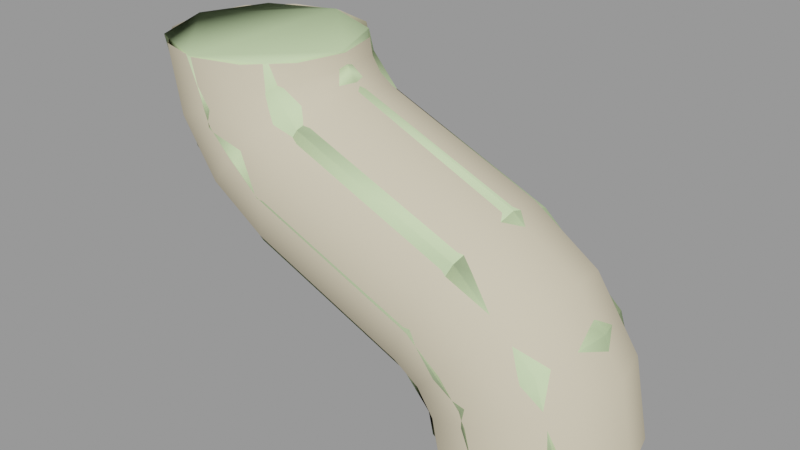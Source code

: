 # Source: gutter_pipe_connect.blend  (saved by Blender 2.92.15; exported with 4.5.12 LTS)
import bpy
from mathutils import Matrix  # noqa: F401  (used for matrix-valued properties, if any)

bpy.ops.wm.read_factory_settings(use_empty=True)
scene = bpy.context.scene
scene.name = 'gutter_pipe_connect.qc'

# ---- collections
col_gutter_pipe_connect = bpy.data.collections.new('gutter_pipe_connect'); scene.collection.children.link(col_gutter_pipe_connect)

# ---- materials (node trees are filled in below, after node groups)
mat_gutters001 = bpy.data.materials.new('gutters001')
mat_gutters001.use_transparent_shadow = False
mat_gutters001.diffuse_color = (0.7224, 0.6352, 0.4618, 1.0)
mat_phy = bpy.data.materials.new('  phy')
mat_phy.use_transparent_shadow = False
mat_phy.diffuse_color = (0.6867, 0.9003, 0.4956, 1.0)

# ---- material node trees

# ---- meshes
me_gutter_pipe_connect = bpy.data.meshes.new('Gutter_Pipe_Connect')
me_gutter_pipe_connect.from_pydata([(12.16, -5.196, -5.79), (15.2, -3.0, -10.0), (14.19, -3.0, -4.95), (13.0, -5.196, -10.0), (7.05, -3.0, 2.192), (11.33, -3.0, -0.6689), (11.9, 1e-06, -0.1005), (9.778, -5.196, -2.222), (14.93, 1e-06, -4.642), (14.19, 3.0, -4.95), (15.2, 3.0, -10.0), (16.0, 1e-06, -10.0), (-4.59, 3.0, 7.927), (-4.804, 3.0, 9.0), (-4.0, 0.0, 9.0), (-3.848, 0.0, 8.235), (-4.804, -3.0, 9.0), (-4.59, -3.0, 7.927), (-3.414, 0.0, 7.586), (-3.983, -3.0, 7.017), (-2.765, 0.0, 7.152), (-3.073, -3.0, 6.41), (7.358, 0.0, 2.934), (11.33, 3.0, -0.6689), (12.16, 5.196, -5.79), (9.778, 5.196, -2.222), (-3.983, 3.0, 7.017), (7.05, 3.0, 2.192), (-3.073, 3.0, 6.41), (-3.913, 5.196, 4.381), (-5.536, 5.196, 5.464), (-6.619, 5.196, 7.087), (-5.536, -5.196, 5.464), (-3.913, -5.196, 4.381), (-6.619, -5.196, 7.087), (6.21, 5.196, 0.1627), (6.21, -5.196, 0.1627), (6.619, 5.196, -8.087), (4.804, 3.0, -10.0), (4.59, 3.0, -8.927), (7.0, 5.196, -10.0), (-11.33, 3.0, -0.3311), (-12.16, 5.196, 4.79), (-9.778, 5.196, 1.222), (-14.19, 3.0, 3.95), (3.983, 3.0, -8.017), (3.848, 0.0, -9.235), (3.414, 0.0, -8.586), (3.073, 3.0, -7.41), (2.765, 0.0, -8.152), (-7.05, 3.0, -3.192), (-7.358, 0.0, -3.934), (-11.9, -1e-06, -0.8995), (-14.93, -1e-06, 3.642), (-15.2, 3.0, 9.0), (-16.0, -1e-06, 9.0), (3.913, 5.196, -5.381), (5.536, 5.196, -6.464), (4.0, 0.0, -10.0), (4.804, -3.0, -10.0), (4.59, -3.0, -8.927), (3.983, -3.0, -8.017), (3.073, -3.0, -7.41), (-7.05, -3.0, -3.192), (-11.33, -3.0, -0.3311), (-14.19, -3.0, 3.95), (-15.2, -3.0, 9.0), (-9.778, -5.196, 1.222), (-12.16, -5.196, 4.79), (5.536, -5.196, -6.464), (3.913, -5.196, -5.381), (6.619, -5.196, -8.087), (-13.0, 5.196, 9.0), (-7.0, 5.196, 9.0), (-7.0, -5.196, 9.0), (-13.0, -5.196, 9.0), (13.0, 5.196, -10.0), (7.0, -5.196, -10.0), (-6.21, 5.196, -1.163), (-6.21, -5.196, -1.163), (-9.391, 6.0, 5.939), (-10.0, 6.0, 9.0), (-7.657, 6.0, 3.343), (-5.061, 6.0, 1.609), (5.061, 6.0, -2.609), (7.657, 6.0, -4.343), (9.391, 6.0, -6.939), (10.0, 6.0, -10.0), (9.391, -6.0, -6.939), (10.0, -6.0, -10.0), (7.657, -6.0, -4.343), (5.061, -6.0, -2.609), (-5.061, -6.0, 1.609), (-7.657, -6.0, 3.343), (-9.391, -6.0, 5.939), (-10.0, -6.0, 9.0)], [], [(0, 1, 2), (0, 3, 1), (4, 5, 6), (7, 0, 2), (7, 2, 5), (5, 2, 8), (5, 8, 6), (6, 8, 9), (8, 10, 9), (8, 11, 10), (2, 11, 8), (2, 1, 11), (12, 13, 14), (12, 14, 15), (15, 14, 16), (15, 16, 17), (18, 15, 17), (18, 17, 19), (20, 18, 19), (20, 19, 21), (22, 20, 21), (22, 21, 4), (4, 6, 22), (22, 6, 23), (6, 9, 23), (23, 9, 24), (23, 24, 25), (26, 12, 15), (26, 15, 18), (22, 23, 27), (27, 20, 22), (27, 28, 20), (28, 18, 20), (28, 26, 18), (29, 26, 28), (29, 30, 26), (30, 12, 26), (30, 31, 12), (21, 32, 33), (21, 19, 32), (19, 34, 32), (19, 17, 34), (35, 29, 28), (35, 28, 27), (27, 25, 35), (27, 23, 25), (4, 21, 33), (4, 33, 36), (36, 5, 4), (36, 7, 5), (37, 38, 39), (37, 40, 38), (41, 42, 43), (41, 44, 42), (45, 46, 47), (48, 45, 47), (48, 47, 49), (49, 50, 48), (49, 51, 50), (51, 41, 50), (51, 52, 41), (52, 44, 41), (52, 53, 44), (53, 54, 44), (53, 55, 54), (56, 45, 48), (56, 57, 45), (57, 39, 45), (45, 39, 46), (39, 58, 46), (46, 58, 59), (46, 59, 60), (47, 46, 60), (47, 60, 61), (49, 47, 61), (49, 61, 62), (62, 51, 49), (62, 63, 51), (63, 52, 51), (63, 64, 52), (64, 53, 52), (64, 65, 53), (65, 55, 53), (65, 66, 55), (39, 38, 58), (57, 37, 39), (67, 65, 64), (67, 68, 65), (62, 69, 70), (62, 61, 69), (61, 71, 69), (61, 60, 71), (44, 72, 42), (44, 54, 72), (31, 13, 12), (31, 73, 13), (17, 74, 34), (17, 16, 74), (68, 66, 65), (68, 75, 66), (9, 76, 24), (9, 10, 76), (60, 77, 71), (60, 59, 77), (48, 78, 56), (48, 50, 78), (50, 43, 78), (50, 41, 43), (70, 63, 62), (70, 79, 63), (79, 64, 63), (79, 67, 64), (80, 81, 73), (80, 73, 31), (82, 80, 31), (82, 31, 30), (83, 82, 30), (83, 30, 29), (84, 83, 29), (84, 29, 35), (35, 85, 84), (35, 25, 85), (25, 86, 85), (25, 24, 86), (42, 72, 81), (42, 81, 80), (43, 42, 80), (43, 80, 82), (78, 43, 82), (78, 82, 83), (56, 78, 83), (56, 83, 84), (84, 57, 56), (84, 85, 57), (85, 37, 57), (85, 86, 37), (86, 40, 37), (86, 87, 40), (24, 87, 86), (24, 76, 87), (69, 71, 88), (71, 77, 89), (71, 89, 88), (88, 89, 3), (88, 3, 0), (90, 88, 0), (69, 88, 90), (70, 69, 90), (70, 90, 91), (91, 79, 70), (91, 92, 79), (92, 67, 79), (92, 93, 67), (93, 68, 67), (93, 94, 68), (94, 75, 68), (94, 95, 75), (34, 95, 94), (34, 74, 95), (90, 0, 7), (91, 90, 7), (91, 7, 36), (36, 92, 91), (36, 33, 92), (33, 93, 92), (33, 32, 93), (32, 94, 93), (32, 34, 94)])
me_gutter_pipe_connect.polygons.foreach_set('use_smooth', [True] * 168)
_uv = me_gutter_pipe_connect.uv_layers.new(name='UVMap')
_uv.uv.foreach_set('vector', [0.5508, 0.9544, 0.5618, 0.9375, 0.5618, 0.956, 0.5508, 0.9544, 0.5508, 0.939, 0.5618, 0.9375, 0.8126, 0.7651, 0.8126, 0.7474, 0.8233, 0.7477, 0.8047, 0.7467, 0.8047, 0.7314, 0.8126, 0.729, 0.8047, 0.7467, 0.8126, 0.729, 0.8126, 0.7474, 0.8126, 0.7474, 0.8126, 0.729, 0.8233, 0.7282, 0.8126, 0.7474, 0.8233, 0.7282, 0.8233, 0.7477, 0.8233, 0.7477, 0.8233, 0.7282, 0.8341, 0.729, 0.8233, 0.7282, 0.8341, 0.7128, 0.8341, 0.729, 0.8233, 0.7282, 0.8233, 0.7109, 0.8341, 0.7128, 0.8126, 0.729, 0.8233, 0.7109, 0.8233, 0.7282, 0.8126, 0.729, 0.8126, 0.7128, 0.8233, 0.7109, 0.8341, 0.8075, 0.8341, 0.8112, 0.8233, 0.8093, 0.8341, 0.8075, 0.8233, 0.8093, 0.8233, 0.8067, 0.8233, 0.8067, 0.8233, 0.8093, 0.8126, 0.8112, 0.8233, 0.8067, 0.8126, 0.8112, 0.8126, 0.8075, 0.8233, 0.8041, 0.8233, 0.8067, 0.8126, 0.8075, 0.8233, 0.8041, 0.8126, 0.8075, 0.8126, 0.8039, 0.8233, 0.8016, 0.8233, 0.8041, 0.8126, 0.8039, 0.8233, 0.8016, 0.8126, 0.8039, 0.8126, 0.8003, 0.8233, 0.7665, 0.8233, 0.8016, 0.8126, 0.8003, 0.8233, 0.7665, 0.8126, 0.8003, 0.8126, 0.7651, 0.8126, 0.7651, 0.8233, 0.7477, 0.8233, 0.7665, 0.8233, 0.7665, 0.8233, 0.7477, 0.8341, 0.7474, 0.8233, 0.7477, 0.8341, 0.729, 0.8341, 0.7474, 0.8341, 0.7474, 0.8341, 0.729, 0.842, 0.7314, 0.8341, 0.7474, 0.842, 0.7314, 0.842, 0.7467, 0.8341, 0.8039, 0.8341, 0.8075, 0.8233, 0.8067, 0.8341, 0.8039, 0.8233, 0.8067, 0.8233, 0.8041, 0.8233, 0.7665, 0.8341, 0.7474, 0.8341, 0.7651, 0.8341, 0.7651, 0.8233, 0.8016, 0.8233, 0.7665, 0.8341, 0.7651, 0.8341, 0.8003, 0.8233, 0.8016, 0.8341, 0.8003, 0.8233, 0.8041, 0.8233, 0.8016, 0.8341, 0.8003, 0.8341, 0.8039, 0.8233, 0.8041, 0.842, 0.7968, 0.8341, 0.8039, 0.8341, 0.8003, 0.842, 0.7968, 0.842, 0.8032, 0.8341, 0.8039, 0.842, 0.8032, 0.8341, 0.8075, 0.8341, 0.8039, 0.842, 0.8032, 0.842, 0.8097, 0.8341, 0.8075, 0.8126, 0.8003, 0.8047, 0.8032, 0.8047, 0.7968, 0.8126, 0.8003, 0.8126, 0.8039, 0.8047, 0.8032, 0.8126, 0.8039, 0.8047, 0.8097, 0.8047, 0.8032, 0.8126, 0.8039, 0.8126, 0.8075, 0.8047, 0.8097, 0.8002, 0.8498, 0.8015, 0.889, 0.7907, 0.8896, 0.8002, 0.8498, 0.7907, 0.8896, 0.7891, 0.8504, 0.7891, 0.8504, 0.8015, 0.8345, 0.8002, 0.8498, 0.7891, 0.8504, 0.7906, 0.832, 0.8015, 0.8345, 0.8125, 0.8712, 0.8141, 0.832, 0.8249, 0.8327, 0.8125, 0.8712, 0.8249, 0.8327, 0.8236, 0.8718, 0.8236, 0.8718, 0.814, 0.8896, 0.8125, 0.8712, 0.8236, 0.8718, 0.8249, 0.8872, 0.814, 0.8896, 0.8662, 0.9483, 0.8622, 0.9375, 0.866, 0.9375, 0.8662, 0.9483, 0.8594, 0.9483, 0.8622, 0.9375, 0.881, 0.7474, 0.8889, 0.7314, 0.8889, 0.7467, 0.881, 0.7474, 0.881, 0.729, 0.8889, 0.7314, 0.881, 0.8039, 0.8702, 0.8067, 0.8702, 0.8041, 0.881, 0.8003, 0.881, 0.8039, 0.8702, 0.8041, 0.881, 0.8003, 0.8702, 0.8041, 0.8702, 0.8016, 0.8702, 0.8016, 0.881, 0.7651, 0.881, 0.8003, 0.8702, 0.8016, 0.8702, 0.7665, 0.881, 0.7651, 0.8702, 0.7665, 0.881, 0.7474, 0.881, 0.7651, 0.8702, 0.7665, 0.8702, 0.7477, 0.881, 0.7474, 0.8702, 0.7477, 0.881, 0.729, 0.881, 0.7474, 0.8702, 0.7477, 0.8702, 0.7282, 0.881, 0.729, 0.8702, 0.7282, 0.881, 0.7128, 0.881, 0.729, 0.8702, 0.7282, 0.8702, 0.7109, 0.881, 0.7128, 0.8889, 0.7968, 0.881, 0.8039, 0.881, 0.8003, 0.8889, 0.7968, 0.8889, 0.8032, 0.881, 0.8039, 0.8889, 0.8032, 0.881, 0.8075, 0.881, 0.8039, 0.881, 0.8039, 0.881, 0.8075, 0.8702, 0.8067, 0.881, 0.8075, 0.8702, 0.8093, 0.8702, 0.8067, 0.8702, 0.8067, 0.8702, 0.8093, 0.8594, 0.8112, 0.8702, 0.8067, 0.8594, 0.8112, 0.8594, 0.8075, 0.8702, 0.8041, 0.8702, 0.8067, 0.8594, 0.8075, 0.8702, 0.8041, 0.8594, 0.8075, 0.8594, 0.8039, 0.8702, 0.8016, 0.8702, 0.8041, 0.8594, 0.8039, 0.8702, 0.8016, 0.8594, 0.8039, 0.8594, 0.8003, 0.8594, 0.8003, 0.8702, 0.7665, 0.8702, 0.8016, 0.8594, 0.8003, 0.8594, 0.7651, 0.8702, 0.7665, 0.8594, 0.7651, 0.8702, 0.7477, 0.8702, 0.7665, 0.8594, 0.7651, 0.8594, 0.7474, 0.8702, 0.7477, 0.8594, 0.7474, 0.8702, 0.7282, 0.8702, 0.7477, 0.8594, 0.7474, 0.8594, 0.729, 0.8702, 0.7282, 0.8594, 0.729, 0.8702, 0.7109, 0.8702, 0.7282, 0.8594, 0.729, 0.8594, 0.7128, 0.8702, 0.7109, 0.881, 0.8075, 0.881, 0.8112, 0.8702, 0.8093, 0.8889, 0.8032, 0.8889, 0.8097, 0.881, 0.8075, 0.8516, 0.7467, 0.8594, 0.729, 0.8594, 0.7474, 0.8516, 0.7467, 0.8516, 0.7314, 0.8594, 0.729, 0.8594, 0.8003, 0.8516, 0.8032, 0.8516, 0.7968, 0.8594, 0.8003, 0.8594, 0.8039, 0.8516, 0.8032, 0.8594, 0.8039, 0.8516, 0.8097, 0.8516, 0.8032, 0.8594, 0.8039, 0.8594, 0.8075, 0.8516, 0.8097, 0.5146, 0.9422, 0.4961, 0.9504, 0.5045, 0.9375, 0.5146, 0.9422, 0.5045, 0.9577, 0.4961, 0.9504, 0.8506, 0.9483, 0.8466, 0.9375, 0.8504, 0.9375, 0.8506, 0.9483, 0.8438, 0.9483, 0.8466, 0.9375, 0.8283, 0.9375, 0.835, 0.9483, 0.8281, 0.9483, 0.8283, 0.9375, 0.8321, 0.9375, 0.835, 0.9483, 0.5703, 0.9544, 0.5814, 0.9375, 0.5814, 0.956, 0.5703, 0.9544, 0.5703, 0.939, 0.5814, 0.9375, 0.5419, 0.9422, 0.5234, 0.9504, 0.5318, 0.9375, 0.5419, 0.9422, 0.5318, 0.9577, 0.5234, 0.9504, 0.8752, 0.9375, 0.8818, 0.9483, 0.875, 0.9483, 0.8752, 0.9375, 0.879, 0.9375, 0.8818, 0.9483, 0.861, 0.8896, 0.8705, 0.8498, 0.8718, 0.889, 0.861, 0.8896, 0.8594, 0.8504, 0.8705, 0.8498, 0.8594, 0.8504, 0.8718, 0.8345, 0.8705, 0.8498, 0.8594, 0.8504, 0.8609, 0.832, 0.8718, 0.8345, 0.8483, 0.8327, 0.8359, 0.8712, 0.8375, 0.832, 0.8483, 0.8327, 0.8471, 0.8718, 0.8359, 0.8712, 0.8471, 0.8718, 0.8375, 0.8896, 0.8359, 0.8712, 0.8471, 0.8718, 0.8483, 0.8872, 0.8375, 0.8896, 0.5842, 0.5713, 0.5763, 0.5792, 0.5703, 0.5703, 0.5842, 0.5713, 0.5703, 0.5703, 0.5743, 0.5647, 0.5885, 0.5609, 0.5842, 0.5713, 0.5743, 0.5647, 0.5885, 0.5609, 0.5743, 0.5647, 0.5766, 0.5586, 0.5885, 0.5497, 0.5885, 0.5609, 0.5766, 0.5586, 0.5885, 0.5497, 0.5766, 0.5586, 0.5768, 0.5519, 0.5809, 0.5111, 0.5885, 0.5497, 0.5768, 0.5519, 0.5809, 0.5111, 0.5768, 0.5519, 0.5703, 0.5132, 0.5703, 0.5132, 0.5809, 0.4999, 0.5809, 0.5111, 0.5703, 0.5132, 0.5703, 0.4978, 0.5809, 0.4999, 0.5703, 0.4978, 0.5852, 0.4895, 0.5809, 0.4999, 0.5703, 0.4978, 0.5762, 0.4836, 0.5852, 0.4895, 0.5932, 0.5773, 0.5823, 0.5882, 0.5763, 0.5792, 0.5932, 0.5773, 0.5763, 0.5792, 0.5842, 0.5713, 0.5991, 0.563, 0.5932, 0.5773, 0.5842, 0.5713, 0.5991, 0.563, 0.5842, 0.5713, 0.5885, 0.5609, 0.5991, 0.5476, 0.5991, 0.563, 0.5885, 0.5609, 0.5991, 0.5476, 0.5885, 0.5609, 0.5885, 0.5497, 0.5926, 0.5089, 0.5991, 0.5476, 0.5885, 0.5497, 0.5926, 0.5089, 0.5885, 0.5497, 0.5809, 0.5111, 0.5809, 0.5111, 0.5927, 0.5022, 0.5926, 0.5089, 0.5809, 0.5111, 0.5809, 0.4999, 0.5927, 0.5022, 0.5809, 0.4999, 0.5951, 0.4962, 0.5927, 0.5022, 0.5809, 0.4999, 0.5852, 0.4895, 0.5951, 0.4962, 0.5852, 0.4895, 0.5991, 0.4906, 0.5951, 0.4962, 0.5852, 0.4895, 0.5931, 0.4816, 0.5991, 0.4906, 0.5762, 0.4836, 0.5931, 0.4816, 0.5852, 0.4895, 0.5762, 0.4836, 0.5871, 0.4727, 0.5931, 0.4816, 0.55, 0.5591, 0.552, 0.5654, 0.5415, 0.5712, 0.552, 0.5654, 0.5555, 0.5712, 0.5489, 0.5797, 0.552, 0.5654, 0.5489, 0.5797, 0.5415, 0.5712, 0.5415, 0.5712, 0.5489, 0.5797, 0.5422, 0.5882, 0.5415, 0.5712, 0.5422, 0.5882, 0.5322, 0.5765, 0.538, 0.5606, 0.5415, 0.5712, 0.5322, 0.5765, 0.55, 0.5591, 0.5415, 0.5712, 0.538, 0.5606, 0.5504, 0.5525, 0.55, 0.5591, 0.538, 0.5606, 0.5504, 0.5525, 0.538, 0.5606, 0.5389, 0.5494, 0.5389, 0.5494, 0.5597, 0.5143, 0.5504, 0.5525, 0.5389, 0.5494, 0.5493, 0.5114, 0.5597, 0.5143, 0.5493, 0.5114, 0.5608, 0.499, 0.5597, 0.5143, 0.5493, 0.5114, 0.5501, 0.5003, 0.5608, 0.499, 0.5501, 0.5003, 0.556, 0.4843, 0.5608, 0.499, 0.5501, 0.5003, 0.5466, 0.4896, 0.556, 0.4843, 0.5466, 0.4896, 0.5459, 0.4727, 0.556, 0.4843, 0.5466, 0.4896, 0.5393, 0.4811, 0.5459, 0.4727, 0.5362, 0.4955, 0.5393, 0.4811, 0.5466, 0.4896, 0.5362, 0.4955, 0.5327, 0.4896, 0.5393, 0.4811, 0.538, 0.5606, 0.5322, 0.5765, 0.5273, 0.5619, 0.5389, 0.5494, 0.538, 0.5606, 0.5273, 0.5619, 0.5389, 0.5494, 0.5273, 0.5619, 0.5285, 0.5465, 0.5285, 0.5465, 0.5493, 0.5114, 0.5389, 0.5494, 0.5285, 0.5465, 0.5378, 0.5084, 0.5493, 0.5114, 0.5378, 0.5084, 0.5501, 0.5003, 0.5493, 0.5114, 0.5378, 0.5084, 0.5381, 0.5018, 0.5501, 0.5003, 0.5381, 0.5018, 0.5466, 0.4896, 0.5501, 0.5003, 0.5381, 0.5018, 0.5362, 0.4955, 0.5466, 0.4896])
_uv.active_render = True
_uv = me_gutter_pipe_connect.uv_layers.new(name='lightmap')
_uv.uv.foreach_set('vector', [0.002002, 0.8225, 0.1166, 0.7079, 0.1166, 0.8225, 0.8225, 0.1196, 0.8225, 0.2343, 0.7079, 0.2343, 0.8225, 0.3549, 0.8225, 0.4696, 0.7079, 0.4696, 0.2343, 0.5902, 0.2343, 0.7049, 0.1196, 0.7049, 0.4726, 0.8225, 0.5872, 0.7079, 0.5872, 0.8225, 0.1166, 0.002002, 0.1166, 0.1166, 0.002002, 0.1166, 0.7079, 0.1166, 0.8225, 0.002002, 0.8225, 0.1166, 0.7049, 0.7079, 0.7049, 0.8225, 0.5902, 0.8225, 0.8255, 0.3519, 0.9402, 0.2373, 0.9402, 0.3519, 0.2343, 0.8255, 0.2343, 0.9402, 0.1196, 0.9402, 0.3549, 0.8225, 0.4696, 0.7079, 0.4696, 0.8225, 0.001001, 0.1156, 0.001001, 0.001001, 0.1156, 0.001001, 0.5872, 0.9432, 0.5872, 0.999, 0.4726, 0.999, 0.7079, 0.9402, 0.8225, 0.8844, 0.8225, 0.9402, 0.8844, 0.4696, 0.9402, 0.4696, 0.9402, 0.3549, 0.5862, 0.9422, 0.4716, 0.998, 0.4716, 0.9422, 0.4696, 0.9432, 0.4696, 0.999, 0.3549, 0.999, 0.999, 0.2373, 0.9432, 0.3519, 0.999, 0.3519, 0.9432, 0.2343, 0.999, 0.2343, 0.999, 0.1196, 0.2373, 0.999, 0.3519, 0.9432, 0.3519, 0.999, 0.8225, 0.4726, 0.8225, 0.5872, 0.7079, 0.5872, 0.7079, 0.7049, 0.8225, 0.5902, 0.8225, 0.7049, 0.7079, 0.3519, 0.8225, 0.2373, 0.8225, 0.3519, 0.7069, 0.3509, 0.7069, 0.2363, 0.8215, 0.2363, 0.7079, 0.8225, 0.8225, 0.7079, 0.8225, 0.8225, 0.9402, 0.002002, 0.9402, 0.1166, 0.8255, 0.1166, 0.1196, 0.1166, 0.2343, 0.002002, 0.2343, 0.1166, 0.998, 0.2363, 0.9422, 0.2363, 0.9422, 0.3509, 0.4686, 0.9422, 0.3539, 0.998, 0.3539, 0.9422, 0.5902, 0.7049, 0.7049, 0.5902, 0.7049, 0.7049, 0.4726, 0.3519, 0.5872, 0.2373, 0.5872, 0.3519, 0.5872, 0.1196, 0.5872, 0.2343, 0.4726, 0.2343, 0.9422, 0.2333, 0.998, 0.1186, 0.9422, 0.1186, 0.2363, 0.998, 0.2363, 0.9422, 0.3509, 0.9422, 0.4726, 0.8814, 0.5872, 0.8255, 0.5872, 0.8814, 0.8844, 0.7049, 0.9402, 0.7049, 0.9402, 0.5902, 0.9402, 0.7079, 0.8844, 0.8225, 0.9402, 0.8225, 0.4696, 0.8255, 0.4696, 0.8814, 0.3549, 0.8814, 0.999, 0.002002, 0.9432, 0.1166, 0.999, 0.1166, 0.9432, 0.4696, 0.999, 0.4696, 0.999, 0.3549, 0.9402, 0.4726, 0.8844, 0.5872, 0.9402, 0.5872, 0.3519, 0.8844, 0.3519, 0.9402, 0.2373, 0.9402, 0.7049, 0.4726, 0.7049, 0.5872, 0.5902, 0.5872, 0.4726, 0.7049, 0.5872, 0.5902, 0.5872, 0.7049, 0.002002, 0.4696, 0.1166, 0.3549, 0.1166, 0.4696, 0.5872, 0.002002, 0.5872, 0.1166, 0.4726, 0.1166, 0.4696, 0.5902, 0.4696, 0.7049, 0.3549, 0.7049, 0.5902, 0.3519, 0.7049, 0.2373, 0.7049, 0.3519, 0.2373, 0.8225, 0.3519, 0.7079, 0.3519, 0.8225, 0.1186, 0.1156, 0.1186, 0.001001, 0.2333, 0.001001, 0.8814, 0.3549, 0.8255, 0.4696, 0.8814, 0.4696, 0.998, 0.001001, 0.9422, 0.001001, 0.9422, 0.1156, 0.1156, 0.3539, 0.001001, 0.4686, 0.001001, 0.3539, 0.4716, 0.1156, 0.4716, 0.001001, 0.5862, 0.001001, 0.8215, 0.8834, 0.7069, 0.9392, 0.7069, 0.8834, 0.8255, 0.7049, 0.8814, 0.7049, 0.8814, 0.5902, 0.5902, 0.8814, 0.7049, 0.8255, 0.7049, 0.8814, 0.5862, 0.1186, 0.4716, 0.2333, 0.4716, 0.1186, 0.4716, 0.3509, 0.4716, 0.2363, 0.5862, 0.2363, 0.7039, 0.5892, 0.5892, 0.7039, 0.5892, 0.5892, 0.7069, 0.1156, 0.7069, 0.001001, 0.8215, 0.001001, 0.8215, 0.3539, 0.7069, 0.4686, 0.7069, 0.3539, 0.3539, 0.8215, 0.3539, 0.7069, 0.4686, 0.7069, 0.8255, 0.2343, 0.9402, 0.1196, 0.9402, 0.2343, 0.1166, 0.8255, 0.1166, 0.9402, 0.002002, 0.9402, 0.8814, 0.4726, 0.8255, 0.5872, 0.8814, 0.5872, 0.9392, 0.4716, 0.8834, 0.4716, 0.8834, 0.5862, 0.3509, 0.8834, 0.2363, 0.9392, 0.2363, 0.8834, 0.8225, 0.8255, 0.8225, 0.8814, 0.7079, 0.8814, 0.8814, 0.7079, 0.8255, 0.8225, 0.8814, 0.8225, 0.9392, 0.3539, 0.8834, 0.3539, 0.8834, 0.4686, 0.8215, 0.8245, 0.7069, 0.8804, 0.7069, 0.8245, 0.8804, 0.7069, 0.8245, 0.7069, 0.8245, 0.8215, 0.2373, 0.8814, 0.3519, 0.8255, 0.3519, 0.8814, 0.5892, 0.8804, 0.5892, 0.8245, 0.7039, 0.8245, 0.8245, 0.7039, 0.8804, 0.5892, 0.8245, 0.5892, 0.8215, 0.4716, 0.7069, 0.5862, 0.7069, 0.4716, 0.7069, 0.7039, 0.7069, 0.5892, 0.8215, 0.5892, 0.7039, 0.7069, 0.5892, 0.8215, 0.5892, 0.7069, 0.7069, 0.8215, 0.7069, 0.7069, 0.8215, 0.7069, 0.1156, 0.8245, 0.001001, 0.9392, 0.001001, 0.8245, 0.8245, 0.3509, 0.8245, 0.2363, 0.9392, 0.2363, 0.2333, 0.8245, 0.1186, 0.9392, 0.1186, 0.8245, 0.8245, 0.2333, 0.8245, 0.1186, 0.9392, 0.1186, 0.2363, 0.8804, 0.2363, 0.8245, 0.3509, 0.8245, 0.4696, 0.8844, 0.4696, 0.9402, 0.3549, 0.9402, 0.9392, 0.001001, 0.8245, 0.1156, 0.8245, 0.001001, 0.7049, 0.3549, 0.7049, 0.4696, 0.5902, 0.4696, 0.4726, 0.9402, 0.5872, 0.8844, 0.5872, 0.9402, 0.8804, 0.3539, 0.8245, 0.3539, 0.8245, 0.4686, 0.4686, 0.8245, 0.3539, 0.8804, 0.3539, 0.8245, 0.8804, 0.4716, 0.8245, 0.4716, 0.8245, 0.5862, 0.1196, 0.8225, 0.2343, 0.7079, 0.2343, 0.8225, 0.4716, 0.8215, 0.4716, 0.7069, 0.5862, 0.7069, 0.5862, 0.8245, 0.4716, 0.8804, 0.4716, 0.8245, 0.9392, 0.5892, 0.8834, 0.5892, 0.8834, 0.7039, 0.4686, 0.8834, 0.3539, 0.9392, 0.3539, 0.8834, 0.998, 0.3539, 0.9422, 0.3539, 0.9422, 0.4686, 0.3509, 0.7069, 0.2363, 0.8215, 0.2363, 0.7069, 0.1186, 0.8215, 0.1186, 0.7069, 0.2333, 0.7069, 0.8215, 0.1186, 0.7069, 0.2333, 0.7069, 0.1186, 0.001001, 0.8215, 0.001001, 0.7069, 0.1156, 0.7069, 0.5862, 0.8834, 0.4716, 0.9392, 0.4716, 0.8834, 0.9392, 0.7069, 0.8834, 0.7069, 0.8834, 0.8215, 0.7039, 0.4716, 0.5892, 0.5862, 0.5892, 0.4716, 0.4716, 0.7039, 0.4716, 0.5892, 0.5862, 0.5892, 0.7039, 0.3539, 0.5892, 0.4686, 0.5892, 0.3539, 0.3519, 0.5902, 0.3519, 0.7049, 0.2373, 0.7049, 0.4686, 0.5892, 0.3539, 0.7039, 0.3539, 0.5892, 0.5892, 0.3509, 0.5892, 0.2363, 0.7039, 0.2363, 0.3509, 0.5892, 0.2363, 0.7039, 0.2363, 0.5892, 0.1186, 0.7039, 0.1186, 0.5892, 0.2333, 0.5892, 0.7049, 0.1196, 0.7049, 0.2343, 0.5902, 0.2343, 0.9402, 0.8255, 0.8844, 0.9402, 0.9402, 0.9402, 0.3519, 0.4726, 0.3519, 0.5872, 0.2373, 0.5872, 0.5902, 0.9402, 0.7049, 0.8844, 0.7049, 0.9402, 0.5892, 0.2333, 0.5892, 0.1186, 0.7039, 0.1186, 0.1196, 0.999, 0.2343, 0.9432, 0.2343, 0.999, 0.5872, 0.3549, 0.5872, 0.4696, 0.4726, 0.4696, 0.3549, 0.5872, 0.4696, 0.4726, 0.4696, 0.5872, 0.1196, 0.3519, 0.2343, 0.2373, 0.2343, 0.3519, 0.3519, 0.1196, 0.3519, 0.2343, 0.2373, 0.2343, 0.4726, 0.5872, 0.5872, 0.4726, 0.5872, 0.5872, 0.2343, 0.4726, 0.2343, 0.5872, 0.1196, 0.5872, 0.4696, 0.1196, 0.4696, 0.2343, 0.3549, 0.2343, 0.002002, 0.7049, 0.1166, 0.5902, 0.1166, 0.7049, 0.7049, 0.002002, 0.7049, 0.1166, 0.5902, 0.1166, 0.1156, 0.5892, 0.001001, 0.7039, 0.001001, 0.5892, 0.5892, 0.1156, 0.5892, 0.001001, 0.7039, 0.001001, 0.5862, 0.4716, 0.4716, 0.5862, 0.4716, 0.4716, 0.3539, 0.5862, 0.3539, 0.4716, 0.4686, 0.4716, 0.5862, 0.3539, 0.4716, 0.4686, 0.4716, 0.3539, 0.002002, 0.999, 0.1166, 0.9432, 0.1166, 0.999, 0.1166, 0.4726, 0.1166, 0.5872, 0.002002, 0.5872, 0.7039, 0.8834, 0.5892, 0.9392, 0.5892, 0.8834, 0.2363, 0.5862, 0.2363, 0.4716, 0.3509, 0.4716, 0.8814, 0.8255, 0.8255, 0.9402, 0.8814, 0.9402, 0.4696, 0.002002, 0.4696, 0.1166, 0.3549, 0.1166, 0.1196, 0.4696, 0.2343, 0.3549, 0.2343, 0.4696, 0.1186, 0.5862, 0.1186, 0.4716, 0.2333, 0.4716, 0.9432, 0.5872, 0.999, 0.5872, 0.999, 0.4726, 0.8804, 0.8245, 0.8245, 0.8245, 0.8245, 0.9392, 0.002002, 0.2343, 0.1166, 0.1196, 0.1166, 0.2343, 0.3519, 0.3549, 0.3519, 0.4696, 0.2373, 0.4696, 0.3549, 0.3519, 0.4696, 0.2373, 0.4696, 0.3519, 0.4696, 0.3549, 0.4696, 0.4696, 0.3549, 0.4696, 0.1196, 0.2343, 0.2343, 0.1196, 0.2343, 0.2343, 0.001001, 0.998, 0.001001, 0.9422, 0.1156, 0.9422, 0.1156, 0.4716, 0.001001, 0.5862, 0.001001, 0.4716, 0.002002, 0.3519, 0.1166, 0.2373, 0.1166, 0.3519, 0.3519, 0.002002, 0.3519, 0.1166, 0.2373, 0.1166, 0.2373, 0.3519, 0.3519, 0.2373, 0.3519, 0.3519, 0.3539, 0.4686, 0.3539, 0.3539, 0.4686, 0.3539, 0.4686, 0.2363, 0.3539, 0.3509, 0.3539, 0.2363, 0.2363, 0.4686, 0.2363, 0.3539, 0.3509, 0.3539, 0.4686, 0.1186, 0.3539, 0.2333, 0.3539, 0.1186, 0.1186, 0.4686, 0.1186, 0.3539, 0.2333, 0.3539, 0.4686, 0.001001, 0.3539, 0.1156, 0.3539, 0.001001, 0.9392, 0.8245, 0.8834, 0.8245, 0.8834, 0.9392, 0.3509, 0.2363, 0.2363, 0.3509, 0.2363, 0.2363, 0.1186, 0.3509, 0.1186, 0.2363, 0.2333, 0.2363, 0.3509, 0.1186, 0.2363, 0.2333, 0.2363, 0.1186, 0.3509, 0.001001, 0.2363, 0.1156, 0.2363, 0.001001, 0.001001, 0.3509, 0.001001, 0.2363, 0.1156, 0.2363, 0.2333, 0.1186, 0.1186, 0.2333, 0.1186, 0.1186, 0.1186, 0.998, 0.1186, 0.9422, 0.2333, 0.9422, 0.1156, 0.1186, 0.001001, 0.2333, 0.001001, 0.1186, 0.998, 0.4716, 0.9422, 0.4716, 0.9422, 0.5862])
me_gutter_pipe_connect.materials.append(mat_gutters001)
me_gutter_pipe_connect.use_remesh_fix_poles = True
me_gutter_pipe_connect.use_remesh_preserve_attributes = False
me_gutter_pipe_connect.use_mirror_vertex_groups = False
me_gutter_pipe_connect.update()
me_gutter_pipe_connect.normals_split_custom_set([tuple(v) for v in zip(*[iter([0.461, -0.8666, 0.191, 0.8529, -0.4937, 0.1697, 0.7996, -0.501, 0.3312, 0.461, -0.8666, 0.191, 0.4966, -0.8624, 0.09878, 0.8529, -0.4937, 0.1697, 0.4096, -0.4986, 0.764, 0.612, -0.501, 0.612, 0.7071, 2.764e-07, 0.7071, 0.3529, -0.8666, 0.3529, 0.461, -0.8666, 0.191, 0.7996, -0.501, 0.3312, 0.3529, -0.8666, 0.3529, 0.7996, -0.501, 0.3312, 0.612, -0.501, 0.612, 0.612, -0.501, 0.612, 0.7996, -0.501, 0.3312, 0.9239, -2.015e-07, 0.3827, 0.612, -0.501, 0.612, 0.9239, -2.015e-07, 0.3827, 0.7071, 2.764e-07, 0.7071, 0.7071, 2.764e-07, 0.7071, 0.9239, -2.015e-07, 0.3827, 0.7996, 0.501, 0.3312, 0.9239, -2.015e-07, 0.3827, 0.8529, 0.4937, 0.1697, 0.7996, 0.501, 0.3312, 0.9239, -2.015e-07, 0.3827, 0.9808, 3.294e-06, 0.1951, 0.8529, 0.4937, 0.1697, 0.7996, -0.501, 0.3312, 0.9808, 3.294e-06, 0.1951, 0.9239, -2.015e-07, 0.3827, 0.7996, -0.501, 0.3312, 0.8529, -0.4937, 0.1697, 0.9808, 3.294e-06, 0.1951, 0.7996, 0.501, 0.3312, 0.8529, 0.4937, 0.1697, 0.9808, -2.777e-06, 0.1951, 0.7996, 0.501, 0.3312, 0.9808, -2.777e-06, 0.1951, 0.9239, 4.845e-08, 0.3827, 0.9239, 4.845e-08, 0.3827, 0.9808, -2.777e-06, 0.1951, 0.8529, -0.4937, 0.1697, 0.9239, 4.845e-08, 0.3827, 0.8529, -0.4937, 0.1697, 0.7996, -0.501, 0.3312, 0.7071, 1.26e-07, 0.7071, 0.9239, 4.845e-08, 0.3827, 0.7996, -0.501, 0.3312, 0.7071, 1.26e-07, 0.7071, 0.7996, -0.501, 0.3312, 0.612, -0.501, 0.612, 0.4726, -1.66e-06, 0.8813, 0.7071, 1.26e-07, 0.7071, 0.612, -0.501, 0.612, 0.4726, -1.66e-06, 0.8813, 0.612, -0.501, 0.612, 0.4096, -0.4986, 0.7639, 0.4722, 1.596e-06, 0.8815, 0.4726, -1.66e-06, 0.8813, 0.4096, -0.4986, 0.7639, 0.4722, 1.596e-06, 0.8815, 0.4096, -0.4986, 0.7639, 0.4096, -0.4986, 0.764, 0.4096, -0.4986, 0.764, 0.7071, 2.764e-07, 0.7071, 0.4722, 1.596e-06, 0.8815, 0.4722, 1.596e-06, 0.8815, 0.7071, 2.764e-07, 0.7071, 0.612, 0.501, 0.612, 0.7071, 2.764e-07, 0.7071, 0.7996, 0.501, 0.3312, 0.612, 0.501, 0.612, 0.612, 0.501, 0.612, 0.7996, 0.501, 0.3312, 0.461, 0.8666, 0.191, 0.612, 0.501, 0.612, 0.461, 0.8666, 0.191, 0.3529, 0.8666, 0.3529, 0.612, 0.5009, 0.612, 0.7996, 0.501, 0.3312, 0.9239, 4.845e-08, 0.3827, 0.612, 0.5009, 0.612, 0.9239, 4.845e-08, 0.3827, 0.7071, 1.26e-07, 0.7071, 0.4722, 1.596e-06, 0.8815, 0.612, 0.501, 0.612, 0.4096, 0.4986, 0.7639, 0.4096, 0.4986, 0.7639, 0.4726, -1.66e-06, 0.8813, 0.4722, 1.596e-06, 0.8815, 0.4096, 0.4986, 0.7639, 0.4096, 0.4986, 0.7639, 0.4726, -1.66e-06, 0.8813, 0.4096, 0.4986, 0.7639, 0.7071, 1.26e-07, 0.7071, 0.4726, -1.66e-06, 0.8813, 0.4096, 0.4986, 0.7639, 0.612, 0.5009, 0.612, 0.7071, 1.26e-07, 0.7071, 0.2371, 0.8652, 0.4418, 0.612, 0.5009, 0.612, 0.4096, 0.4986, 0.7639, 0.2371, 0.8652, 0.4418, 0.3528, 0.8666, 0.3529, 0.612, 0.5009, 0.612, 0.3528, 0.8666, 0.3529, 0.7996, 0.501, 0.3312, 0.612, 0.5009, 0.612, 0.3528, 0.8666, 0.3529, 0.4611, 0.8666, 0.191, 0.7996, 0.501, 0.3312, 0.4096, -0.4986, 0.7639, 0.3529, -0.8666, 0.3528, 0.2371, -0.8652, 0.4418, 0.4096, -0.4986, 0.7639, 0.612, -0.501, 0.612, 0.3529, -0.8666, 0.3528, 0.612, -0.501, 0.612, 0.4611, -0.8666, 0.191, 0.3529, -0.8666, 0.3528, 0.612, -0.501, 0.612, 0.7996, -0.501, 0.3312, 0.4611, -0.8666, 0.191, 0.2371, 0.8652, 0.4418, 0.2371, 0.8652, 0.4418, 0.4096, 0.4986, 0.7639, 0.2371, 0.8652, 0.4418, 0.4096, 0.4986, 0.7639, 0.4096, 0.4986, 0.7639, 0.4096, 0.4986, 0.7639, 0.3529, 0.8666, 0.3529, 0.2371, 0.8652, 0.4418, 0.4096, 0.4986, 0.7639, 0.612, 0.501, 0.612, 0.3529, 0.8666, 0.3529, 0.4096, -0.4986, 0.764, 0.4096, -0.4986, 0.7639, 0.2371, -0.8652, 0.4418, 0.4096, -0.4986, 0.764, 0.2371, -0.8652, 0.4418, 0.2371, -0.8652, 0.4418, 0.2371, -0.8652, 0.4418, 0.612, -0.501, 0.612, 0.4096, -0.4986, 0.764, 0.2371, -0.8652, 0.4418, 0.3529, -0.8666, 0.3529, 0.612, -0.501, 0.612, -0.4611, 0.8666, -0.191, -0.8529, 0.4937, -0.1697, -0.7996, 0.501, -0.3312, -0.4611, 0.8666, -0.191, -0.4966, 0.8624, -0.09877, -0.8529, 0.4937, -0.1697, -0.612, 0.501, -0.612, -0.461, 0.8666, -0.191, -0.3529, 0.8666, -0.3529, -0.612, 0.501, -0.612, -0.7996, 0.501, -0.3312, -0.461, 0.8666, -0.191, -0.612, 0.5009, -0.612, -0.9239, 9.689e-09, -0.3827, -0.7071, 4.239e-08, -0.7071, -0.4096, 0.4986, -0.7639, -0.612, 0.5009, -0.612, -0.7071, 4.239e-08, -0.7071, -0.4096, 0.4986, -0.7639, -0.7071, 4.239e-08, -0.7071, -0.4726, -1.691e-06, -0.8813, -0.4726, -1.691e-06, -0.8813, -0.4096, 0.4986, -0.7639, -0.4096, 0.4986, -0.7639, -0.4726, -1.691e-06, -0.8813, -0.4722, 1.633e-06, -0.8815, -0.4096, 0.4986, -0.7639, -0.4722, 1.633e-06, -0.8815, -0.612, 0.501, -0.612, -0.4096, 0.4986, -0.7639, -0.4722, 1.633e-06, -0.8815, -0.7071, 3.1e-07, -0.7071, -0.612, 0.501, -0.612, -0.7071, 3.1e-07, -0.7071, -0.7996, 0.501, -0.3312, -0.612, 0.501, -0.612, -0.7071, 3.1e-07, -0.7071, -0.9239, -1.55e-07, -0.3827, -0.7996, 0.501, -0.3312, -0.9239, -1.55e-07, -0.3827, -0.8529, 0.4937, -0.1697, -0.7996, 0.501, -0.3312, -0.9239, -1.55e-07, -0.3827, -0.9808, 3.273e-06, -0.1951, -0.8529, 0.4937, -0.1697, -0.2371, 0.8652, -0.4418, -0.612, 0.5009, -0.612, -0.4096, 0.4986, -0.7639, -0.2371, 0.8652, -0.4418, -0.3528, 0.8666, -0.3529, -0.612, 0.5009, -0.612, -0.3528, 0.8666, -0.3529, -0.7996, 0.501, -0.3312, -0.612, 0.5009, -0.612, -0.612, 0.5009, -0.612, -0.7996, 0.501, -0.3312, -0.9239, 9.689e-09, -0.3827, -0.7996, 0.501, -0.3312, -0.9808, -2.799e-06, -0.1951, -0.9239, 9.689e-09, -0.3827, -0.9239, 9.689e-09, -0.3827, -0.9808, -2.799e-06, -0.1951, -0.8529, -0.4937, -0.1697, -0.9239, 9.689e-09, -0.3827, -0.8529, -0.4937, -0.1697, -0.7996, -0.501, -0.3312, -0.7071, 4.239e-08, -0.7071, -0.9239, 9.689e-09, -0.3827, -0.7996, -0.501, -0.3312, -0.7071, 4.239e-08, -0.7071, -0.7996, -0.501, -0.3312, -0.612, -0.501, -0.612, -0.4726, -1.691e-06, -0.8813, -0.7071, 4.239e-08, -0.7071, -0.612, -0.501, -0.612, -0.4726, -1.691e-06, -0.8813, -0.612, -0.501, -0.612, -0.4096, -0.4987, -0.7639, -0.4096, -0.4987, -0.7639, -0.4722, 1.633e-06, -0.8815, -0.4726, -1.691e-06, -0.8813, -0.4096, -0.4987, -0.7639, -0.4096, -0.4986, -0.764, -0.4722, 1.633e-06, -0.8815, -0.4096, -0.4986, -0.764, -0.7071, 3.1e-07, -0.7071, -0.4722, 1.633e-06, -0.8815, -0.4096, -0.4986, -0.764, -0.612, -0.501, -0.612, -0.7071, 3.1e-07, -0.7071, -0.612, -0.501, -0.612, -0.9239, -1.55e-07, -0.3827, -0.7071, 3.1e-07, -0.7071, -0.612, -0.501, -0.612, -0.7996, -0.501, -0.3312, -0.9239, -1.55e-07, -0.3827, -0.7996, -0.501, -0.3312, -0.9808, 3.273e-06, -0.1951, -0.9239, -1.55e-07, -0.3827, -0.7996, -0.501, -0.3312, -0.8529, -0.4937, -0.1697, -0.9808, 3.273e-06, -0.1951, -0.7996, 0.501, -0.3312, -0.8529, 0.4937, -0.1697, -0.9808, -2.799e-06, -0.1951, -0.3528, 0.8666, -0.3529, -0.4611, 0.8666, -0.191, -0.7996, 0.501, -0.3312, -0.3529, -0.8666, -0.3529, -0.7996, -0.501, -0.3312, -0.612, -0.501, -0.612, -0.3529, -0.8666, -0.3529, -0.461, -0.8666, -0.191, -0.7996, -0.501, -0.3312, -0.4096, -0.4987, -0.7639, -0.3529, -0.8666, -0.3528, -0.2371, -0.8652, -0.4418, -0.4096, -0.4987, -0.7639, -0.612, -0.501, -0.612, -0.3529, -0.8666, -0.3528, -0.612, -0.501, -0.612, -0.4611, -0.8666, -0.191, -0.3529, -0.8666, -0.3528, -0.612, -0.501, -0.612, -0.7996, -0.501, -0.3312, -0.4611, -0.8666, -0.191, -0.7996, 0.501, -0.3312, -0.4966, 0.8624, -0.09877, -0.461, 0.8666, -0.191, -0.7996, 0.501, -0.3312, -0.8529, 0.4937, -0.1697, -0.4966, 0.8624, -0.09877, 0.4611, 0.8666, 0.191, 0.8529, 0.4937, 0.1697, 0.7996, 0.501, 0.3312, 0.4611, 0.8666, 0.191, 0.4966, 0.8624, 0.09877, 0.8529, 0.4937, 0.1697, 0.7996, -0.501, 0.3312, 0.4966, -0.8624, 0.09877, 0.4611, -0.8666, 0.191, 0.7996, -0.501, 0.3312, 0.8529, -0.4937, 0.1697, 0.4966, -0.8624, 0.09877, -0.461, -0.8666, -0.191, -0.8529, -0.4937, -0.1697, -0.7996, -0.501, -0.3312, -0.461, -0.8666, -0.191, -0.4966, -0.8624, -0.09878, -0.8529, -0.4937, -0.1697, 0.7996, 0.501, 0.3312, 0.4966, 0.8624, 0.09877, 0.461, 0.8666, 0.191, 0.7996, 0.501, 0.3312, 0.8529, 0.4937, 0.1697, 0.4966, 0.8624, 0.09877, -0.7996, -0.501, -0.3312, -0.4966, -0.8624, -0.09877, -0.4611, -0.8666, -0.191, -0.7996, -0.501, -0.3312, -0.8529, -0.4937, -0.1697, -0.4966, -0.8624, -0.09877, -0.4096, 0.4986, -0.7639, -0.237, 0.8653, -0.4418, -0.2371, 0.8652, -0.4418, -0.4096, 0.4986, -0.7639, -0.4096, 0.4986, -0.7639, -0.237, 0.8653, -0.4418, -0.4096, 0.4986, -0.7639, -0.3529, 0.8666, -0.3529, -0.237, 0.8653, -0.4418, -0.4096, 0.4986, -0.7639, -0.612, 0.501, -0.612, -0.3529, 0.8666, -0.3529, -0.2371, -0.8652, -0.4418, -0.4096, -0.4986, -0.764, -0.4096, -0.4987, -0.7639, -0.2371, -0.8652, -0.4418, -0.2371, -0.8652, -0.4418, -0.4096, -0.4986, -0.764, -0.2371, -0.8652, -0.4418, -0.612, -0.501, -0.612, -0.4096, -0.4986, -0.764, -0.2371, -0.8652, -0.4418, -0.3529, -0.8666, -0.3529, -0.612, -0.501, -0.612, -1.213e-05, 1.0, -3.381e-06, -9.628e-06, 1.0, -1.461e-06, 0.4966, 0.8624, 0.09877, -1.213e-05, 1.0, -3.381e-06, 0.4966, 0.8624, 0.09877, 0.4611, 0.8666, 0.191, -1.002e-05, 1.0, -7.797e-06, -1.213e-05, 1.0, -3.381e-06, 0.4611, 0.8666, 0.191, -1.002e-05, 1.0, -7.797e-06, 0.4611, 0.8666, 0.191, 0.3528, 0.8666, 0.3529, -2.37e-06, 1.0, -6.24e-08, -1.002e-05, 1.0, -7.797e-06, 0.3528, 0.8666, 0.3529, -2.37e-06, 1.0, -6.24e-08, 0.3528, 0.8666, 0.3529, 0.2371, 0.8652, 0.4418, 7.902e-07, 1.0, 1.037e-06, -2.37e-06, 1.0, -6.24e-08, 0.2371, 0.8652, 0.4418, 7.902e-07, 1.0, 1.037e-06, 0.2371, 0.8652, 0.4418, 0.2371, 0.8652, 0.4418, 0.2371, 0.8652, 0.4418, 7.32e-06, 1.0, 1.05e-05, 7.902e-07, 1.0, 1.037e-06, 0.2371, 0.8652, 0.4418, 0.3529, 0.8666, 0.3529, 7.32e-06, 1.0, 1.05e-05, 0.3529, 0.8666, 0.3529, 1.061e-05, 1.0, 6.84e-06, 7.32e-06, 1.0, 1.05e-05, 0.3529, 0.8666, 0.3529, 0.461, 0.8666, 0.191, 1.061e-05, 1.0, 6.84e-06, -0.461, 0.8666, -0.191, -0.4966, 0.8624, -0.09877, -9.628e-06, 1.0, -1.461e-06, -0.461, 0.8666, -0.191, -9.628e-06, 1.0, -1.461e-06, -1.213e-05, 1.0, -3.381e-06, -0.3529, 0.8666, -0.3529, -0.461, 0.8666, -0.191, -1.213e-05, 1.0, -3.381e-06, -0.3529, 0.8666, -0.3529, -1.213e-05, 1.0, -3.381e-06, -1.002e-05, 1.0, -7.797e-06, -0.237, 0.8653, -0.4418, -0.3529, 0.8666, -0.3529, -1.002e-05, 1.0, -7.797e-06, -0.237, 0.8653, -0.4418, -1.002e-05, 1.0, -7.797e-06, -2.37e-06, 1.0, -6.24e-08, -0.2371, 0.8652, -0.4418, -0.237, 0.8653, -0.4418, -2.37e-06, 1.0, -6.24e-08, -0.2371, 0.8652, -0.4418, -2.37e-06, 1.0, -6.24e-08, 7.902e-07, 1.0, 1.037e-06, 7.902e-07, 1.0, 1.037e-06, -0.3528, 0.8666, -0.3529, -0.2371, 0.8652, -0.4418, 7.902e-07, 1.0, 1.037e-06, 7.32e-06, 1.0, 1.05e-05, -0.3528, 0.8666, -0.3529, 7.32e-06, 1.0, 1.05e-05, -0.4611, 0.8666, -0.191, -0.3528, 0.8666, -0.3529, 7.32e-06, 1.0, 1.05e-05, 1.061e-05, 1.0, 6.84e-06, -0.4611, 0.8666, -0.191, 1.061e-05, 1.0, 6.84e-06, -0.4966, 0.8624, -0.09877, -0.4611, 0.8666, -0.191, 1.061e-05, 1.0, 6.84e-06, 9.52e-06, 1.0, 1.815e-06, -0.4966, 0.8624, -0.09877, 0.461, 0.8666, 0.191, 9.52e-06, 1.0, 1.815e-06, 1.061e-05, 1.0, 6.84e-06, 0.461, 0.8666, 0.191, 0.4966, 0.8624, 0.09877, 9.52e-06, 1.0, 1.815e-06, -0.3529, -0.8666, -0.3528, -0.4611, -0.8666, -0.191, 1.067e-05, -1.0, 6.892e-06, -0.4611, -0.8666, -0.191, -0.4966, -0.8624, -0.09877, -2.994e-06, -1.0, -1.995e-06, -0.4611, -0.8666, -0.191, -2.994e-06, -1.0, -1.995e-06, 1.067e-05, -1.0, 6.892e-06, 1.067e-05, -1.0, 6.892e-06, -2.994e-06, -1.0, -1.995e-06, 0.4966, -0.8624, 0.09878, 1.067e-05, -1.0, 6.892e-06, 0.4966, -0.8624, 0.09878, 0.461, -0.8666, 0.191, 1.048e-05, -1.0, 7.339e-06, 1.067e-05, -1.0, 6.892e-06, 0.461, -0.8666, 0.191, -0.3529, -0.8666, -0.3528, 1.067e-05, -1.0, 6.892e-06, 1.048e-05, -1.0, 7.339e-06, -0.2371, -0.8652, -0.4418, -0.3529, -0.8666, -0.3528, 1.048e-05, -1.0, 7.339e-06, -0.2371, -0.8652, -0.4418, 1.048e-05, -1.0, 7.339e-06, -8.09e-06, -1.0, -1.24e-05, -8.09e-06, -1.0, -1.24e-05, -0.2371, -0.8652, -0.4418, -0.2371, -0.8652, -0.4418, -8.09e-06, -1.0, -1.24e-05, 9.441e-06, -1.0, 1.174e-05, -0.2371, -0.8652, -0.4418, 9.441e-06, -1.0, 1.174e-05, -0.3529, -0.8666, -0.3529, -0.2371, -0.8652, -0.4418, 9.441e-06, -1.0, 1.174e-05, -1.118e-05, -1.0, -6.315e-06, -0.3529, -0.8666, -0.3529, -1.118e-05, -1.0, -6.315e-06, -0.461, -0.8666, -0.191, -0.3529, -0.8666, -0.3529, -1.118e-05, -1.0, -6.315e-06, -1.29e-05, -1.0, -1.626e-06, -0.461, -0.8666, -0.191, -1.29e-05, -1.0, -1.626e-06, -0.4966, -0.8624, -0.09878, -0.461, -0.8666, -0.191, -1.29e-05, -1.0, -1.626e-06, 3.192e-06, -1.0, 1.102e-06, -0.4966, -0.8624, -0.09878, 0.4611, -0.8666, 0.191, 3.192e-06, -1.0, 1.102e-06, -1.29e-05, -1.0, -1.626e-06, 0.4611, -0.8666, 0.191, 0.4966, -0.8624, 0.09877, 3.192e-06, -1.0, 1.102e-06, 1.048e-05, -1.0, 7.339e-06, 0.461, -0.8666, 0.191, 0.3529, -0.8666, 0.3529, -8.09e-06, -1.0, -1.24e-05, 1.048e-05, -1.0, 7.339e-06, 0.3529, -0.8666, 0.3529, -8.09e-06, -1.0, -1.24e-05, 0.3529, -0.8666, 0.3529, 0.2371, -0.8652, 0.4418, 0.2371, -0.8652, 0.4418, 9.441e-06, -1.0, 1.174e-05, -8.09e-06, -1.0, -1.24e-05, 0.2371, -0.8652, 0.4418, 0.2371, -0.8652, 0.4418, 9.441e-06, -1.0, 1.174e-05, 0.2371, -0.8652, 0.4418, -1.118e-05, -1.0, -6.315e-06, 9.441e-06, -1.0, 1.174e-05, 0.2371, -0.8652, 0.4418, 0.3529, -0.8666, 0.3528, -1.118e-05, -1.0, -6.315e-06, 0.3529, -0.8666, 0.3528, -1.29e-05, -1.0, -1.626e-06, -1.118e-05, -1.0, -6.315e-06, 0.3529, -0.8666, 0.3528, 0.4611, -0.8666, 0.191, -1.29e-05, -1.0, -1.626e-06])] * 3)])
me_gutter_pipe_connect_physics = bpy.data.meshes.new('gutter_pipe_connect_physics')
me_gutter_pipe_connect_physics.from_pydata([(-14.46, -4.237, 9.017), (-8.946, -6.0, 5.123), (-10.22, -6.006, 9.017), (-12.31, -4.243, 2.531), (-16.2, -1e-06, 9.017), (-13.7, -1e-06, 1.457), (-5.588, 4.243, 7.715), (-5.588, -4.243, 7.715), (-4.201, 0.0, 9.017), (-5.958, -4.243, 9.017), (-14.46, 4.237, 9.017), (-10.22, 6.006, 9.017), (-12.31, 4.243, 2.531), (-8.946, 6.0, 5.123), (-5.958, 4.243, 9.017), (16.15, 1e-06, -9.997), (14.42, -4.231, -9.998), (4.148, 0.0, -10.0), (10.18, -6.013, -10.0), (12.31, -4.243, -3.409), (5.588, -4.243, -8.593), (8.946, -6.0, -6.001), (5.588, 4.243, -8.593), (5.905, -4.243, -10.0), (12.31, 4.243, -3.409), (14.42, 4.231, -9.998), (13.7, 1e-06, -2.335), (8.946, 6.0, -6.001), (5.905, 4.243, -10.0), (10.18, 6.013, -10.0), (7.023, 4.243, 1.244), (5.41, 6.0, -2.68), (8.946, 6.0, -6.001), (5.588, 4.243, -8.593), (4.196, 0.0, -9.666), (3.129, 0.0, -8.229), (3.797, 4.243, -6.604), (3.797, -4.243, -6.604), (7.023, -4.243, 1.244), (5.41, -6.0, -2.68), (7.691, 0.0, 2.87), (-7.023, 4.243, -2.122), (-7.691, -2e-06, -3.748), (-5.41, 6.0, 1.802), (-3.797, 4.243, 5.726), (-3.797, -4.243, 5.726), (-5.41, -6.0, 1.802), (7.691, 0.0, 2.87), (7.023, 4.243, 1.244), (-3.129, 0.0, 7.351), (5.41, 6.0, -2.68), (7.023, -4.243, 1.244), (3.129, 1e-06, -8.229), (3.797, -4.243, -6.604), (-7.023, -4.243, -2.122), (5.41, -6.0, -2.68), (-5.41, 6.0, 1.802), (-3.797, 4.243, 5.726), (-5.41, -6.0, 1.802), (-3.797, -4.243, 5.726), (-4.196, 0.0, 8.788), (-7.023, -4.243, -2.122), (-8.946, -6.0, 5.123), (-13.7, 1e-06, 1.457), (-8.946, 6.0, 5.123), (-12.31, 4.243, 2.531), (-5.588, 4.243, 7.715), (-7.691, 0.0, -3.748), (-7.023, 4.243, -2.122)], [], [(0, 1, 2), (0, 3, 1), (0, 4, 5), (3, 0, 5), (0, 2, 4), (6, 7, 1), (6, 1, 3), (6, 3, 5), (7, 6, 8), (9, 1, 7), (7, 8, 9), (10, 4, 11), (4, 2, 11), (10, 12, 4), (12, 10, 11), (13, 6, 5), (14, 6, 13), (14, 8, 6), (9, 2, 1), (8, 2, 9), (13, 12, 11), (12, 13, 5), (4, 12, 5), (14, 13, 11), (14, 11, 8), (8, 11, 2), (15, 16, 17), (17, 16, 18), (16, 15, 19), (19, 18, 16), (20, 21, 22), (22, 17, 20), (23, 21, 20), (23, 20, 17), (24, 15, 25), (24, 26, 15), (24, 27, 22), (22, 26, 24), (24, 25, 27), (19, 26, 22), (22, 21, 19), (28, 22, 27), (22, 28, 17), (15, 26, 19), (21, 18, 19), (23, 18, 21), (23, 17, 18), (28, 27, 29), (17, 28, 29), (27, 25, 29), (25, 15, 17), (25, 17, 29), (30, 24, 31), (31, 24, 32), (33, 24, 26), (24, 33, 32), (30, 26, 24), (34, 35, 36), (33, 34, 36), (34, 37, 35), (37, 34, 20), (34, 33, 26), (34, 26, 20), (31, 37, 38), (38, 37, 39), (35, 37, 31), (20, 39, 37), (30, 31, 40), (30, 40, 26), (35, 31, 36), (31, 33, 36), (33, 31, 32), (31, 38, 40), (26, 21, 20), (21, 26, 19), (21, 39, 20), (19, 39, 21), (38, 19, 26), (26, 40, 38), (38, 39, 19), (41, 42, 43), (43, 42, 44), (44, 42, 45), (45, 42, 46), (47, 48, 49), (48, 44, 49), (43, 44, 48), (43, 48, 50), (44, 45, 49), (47, 51, 48), (51, 36, 48), (51, 52, 36), (51, 53, 52), (47, 49, 45), (45, 51, 47), (54, 42, 52), (53, 54, 52), (53, 46, 54), (42, 54, 46), (43, 50, 41), (41, 50, 36), (36, 50, 48), (45, 46, 51), (55, 46, 53), (53, 51, 55), (51, 46, 55), (42, 41, 52), (41, 36, 52), (49, 56, 57), (58, 56, 49), (49, 59, 58), (49, 57, 60), (60, 59, 49), (61, 58, 3), (58, 62, 3), (61, 3, 63), (3, 62, 63), (64, 65, 60), (60, 65, 63), (60, 62, 7), (63, 62, 60), (60, 66, 64), (57, 66, 60), (7, 59, 60), (61, 67, 58), (61, 63, 67), (58, 59, 7), (7, 62, 58), (66, 57, 56), (67, 56, 58), (64, 66, 56), (65, 64, 56), (68, 63, 65), (63, 68, 67), (68, 65, 56), (68, 56, 67)])
me_gutter_pipe_connect_physics.polygons.foreach_set('use_smooth', [True] * 136)
_uv = me_gutter_pipe_connect_physics.uv_layers.new(name='UVMap')
_uv.uv.foreach_set('vector', [0.0, 0.0, 0.0, 0.0, 0.0, 0.0, 0.0, 0.0, 0.0, 0.0, 0.0, 0.0, 0.0, 0.0, 0.0, 0.0, 0.0, 0.0, 0.0, 0.0, 0.0, 0.0, 0.0, 0.0, 0.0, 0.0, 0.0, 0.0, 0.0, 0.0, 0.0, 0.0, 0.0, 0.0, 0.0, 0.0, 0.0, 0.0, 0.0, 0.0, 0.0, 0.0, 0.0, 0.0, 0.0, 0.0, 0.0, 0.0, 0.0, 0.0, 0.0, 0.0, 0.0, 0.0, 0.0, 0.0, 0.0, 0.0, 0.0, 0.0, 0.0, 0.0, 0.0, 0.0, 0.0, 0.0, 0.0, 0.0, 0.0, 0.0, 0.0, 0.0, 0.0, 0.0, 0.0, 0.0, 0.0, 0.0, 0.0, 0.0, 0.0, 0.0, 0.0, 0.0, 0.0, 0.0, 0.0, 0.0, 0.0, 0.0, 0.0, 0.0, 0.0, 0.0, 0.0, 0.0, 0.0, 0.0, 0.0, 0.0, 0.0, 0.0, 0.0, 0.0, 0.0, 0.0, 0.0, 0.0, 0.0, 0.0, 0.0, 0.0, 0.0, 0.0, 0.0, 0.0, 0.0, 0.0, 0.0, 0.0, 0.0, 0.0, 0.0, 0.0, 0.0, 0.0, 0.0, 0.0, 0.0, 0.0, 0.0, 0.0, 0.0, 0.0, 0.0, 0.0, 0.0, 0.0, 0.0, 0.0, 0.0, 0.0, 0.0, 0.0, 0.0, 0.0, 0.0, 0.0, 0.0, 0.0, 0.0, 0.0, 0.0, 0.0, 0.0, 0.0, 0.0, 0.0, 0.0, 0.0, 0.0, 0.0, 0.0, 0.0, 0.0, 0.0, 0.0, 0.0, 0.0, 0.0, 0.0, 0.0, 0.0, 0.0, 0.0, 0.0, 0.0, 0.0, 0.0, 0.0, 0.0, 0.0, 0.0, 0.0, 0.0, 0.0, 0.0, 0.0, 0.0, 0.0, 0.0, 0.0, 0.0, 0.0, 0.0, 0.0, 0.0, 0.0, 0.0, 0.0, 0.0, 0.0, 0.0, 0.0, 0.0, 0.0, 0.0, 0.0, 0.0, 0.0, 0.0, 0.0, 0.0, 0.0, 0.0, 0.0, 0.0, 0.0, 0.0, 0.0, 0.0, 0.0, 0.0, 0.0, 0.0, 0.0, 0.0, 0.0, 0.0, 0.0, 0.0, 0.0, 0.0, 0.0, 0.0, 0.0, 0.0, 0.0, 0.0, 0.0, 0.0, 0.0, 0.0, 0.0, 0.0, 0.0, 0.0, 0.0, 0.0, 0.0, 0.0, 0.0, 0.0, 0.0, 0.0, 0.0, 0.0, 0.0, 0.0, 0.0, 0.0, 0.0, 0.0, 0.0, 0.0, 0.0, 0.0, 0.0, 0.0, 0.0, 0.0, 0.0, 0.0, 0.0, 0.0, 0.0, 0.0, 0.0, 0.0, 0.0, 0.0, 0.0, 0.0, 0.0, 0.0, 0.0, 0.0, 0.0, 0.0, 0.0, 0.0, 0.0, 0.0, 0.0, 0.0, 0.0, 0.0, 0.0, 0.0, 0.0, 0.0, 0.0, 0.0, 0.0, 0.0, 0.0, 0.0, 0.0, 0.0, 0.0, 0.0, 0.0, 0.0, 0.0, 0.0, 0.0, 0.0, 0.0, 0.0, 0.0, 0.0, 0.0, 0.0, 0.0, 0.0, 0.0, 0.0, 0.0, 0.0, 0.0, 0.0, 0.0, 0.0, 0.0, 0.0, 0.0, 0.0, 0.0, 0.0, 0.0, 0.0, 0.0, 0.0, 0.0, 0.0, 0.0, 0.0, 0.0, 0.0, 0.0, 0.0, 0.0, 0.0, 0.0, 0.0, 0.0, 0.0, 0.0, 0.0, 0.0, 0.0, 0.0, 0.0, 0.0, 0.0, 0.0, 0.0, 0.0, 0.0, 0.0, 0.0, 0.0, 0.0, 0.0, 0.0, 0.0, 0.0, 0.0, 0.0, 0.0, 0.0, 0.0, 0.0, 0.0, 0.0, 0.0, 0.0, 0.0, 0.0, 0.0, 0.0, 0.0, 0.0, 0.0, 0.0, 0.0, 0.0, 0.0, 0.0, 0.0, 0.0, 0.0, 0.0, 0.0, 0.0, 0.0, 0.0, 0.0, 0.0, 0.0, 0.0, 0.0, 0.0, 0.0, 0.0, 0.0, 0.0, 0.0, 0.0, 0.0, 0.0, 0.0, 0.0, 0.0, 0.0, 0.0, 0.0, 0.0, 0.0, 0.0, 0.0, 0.0, 0.0, 0.0, 0.0, 0.0, 0.0, 0.0, 0.0, 0.0, 0.0, 0.0, 0.0, 0.0, 0.0, 0.0, 0.0, 0.0, 0.0, 0.0, 0.0, 0.0, 0.0, 0.0, 0.0, 0.0, 0.0, 0.0, 0.0, 0.0, 0.0, 0.0, 0.0, 0.0, 0.0, 0.0, 0.0, 0.0, 0.0, 0.0, 0.0, 0.0, 0.0, 0.0, 0.0, 0.0, 0.0, 0.0, 0.0, 0.0, 0.0, 0.0, 0.0, 0.0, 0.0, 0.0, 0.0, 0.0, 0.0, 0.0, 0.0, 0.0, 0.0, 0.0, 0.0, 0.0, 0.0, 0.0, 0.0, 0.0, 0.0, 0.0, 0.0, 0.0, 0.0, 0.0, 0.0, 0.0, 0.0, 0.0, 0.0, 0.0, 0.0, 0.0, 0.0, 0.0, 0.0, 0.0, 0.0, 0.0, 0.0, 0.0, 0.0, 0.0, 0.0, 0.0, 0.0, 0.0, 0.0, 0.0, 0.0, 0.0, 0.0, 0.0, 0.0, 0.0, 0.0, 0.0, 0.0, 0.0, 0.0, 0.0, 0.0, 0.0, 0.0, 0.0, 0.0, 0.0, 0.0, 0.0, 0.0, 0.0, 0.0, 0.0, 0.0, 0.0, 0.0, 0.0, 0.0, 0.0, 0.0, 0.0, 0.0, 0.0, 0.0, 0.0, 0.0, 0.0, 0.0, 0.0, 0.0, 0.0, 0.0, 0.0, 0.0, 0.0, 0.0, 0.0, 0.0, 0.0, 0.0, 0.0, 0.0, 0.0, 0.0, 0.0, 0.0, 0.0, 0.0, 0.0, 0.0, 0.0, 0.0, 0.0, 0.0, 0.0, 0.0, 0.0, 0.0, 0.0, 0.0, 0.0, 0.0, 0.0, 0.0, 0.0, 0.0, 0.0, 0.0, 0.0, 0.0, 0.0, 0.0, 0.0, 0.0, 0.0, 0.0, 0.0, 0.0, 0.0, 0.0, 0.0, 0.0, 0.0, 0.0, 0.0, 0.0, 0.0, 0.0, 0.0, 0.0, 0.0, 0.0, 0.0, 0.0, 0.0, 0.0, 0.0, 0.0, 0.0, 0.0, 0.0, 0.0, 0.0, 0.0, 0.0, 0.0, 0.0, 0.0, 0.0, 0.0, 0.0, 0.0, 0.0, 0.0, 0.0, 0.0, 0.0, 0.0, 0.0, 0.0, 0.0, 0.0, 0.0, 0.0, 0.0, 0.0, 0.0, 0.0, 0.0, 0.0, 0.0, 0.0, 0.0, 0.0, 0.0, 0.0, 0.0, 0.0, 0.0, 0.0, 0.0, 0.0, 0.0, 0.0, 0.0, 0.0, 0.0, 0.0, 0.0, 0.0, 0.0, 0.0, 0.0, 0.0, 0.0, 0.0, 0.0, 0.0, 0.0, 0.0, 0.0, 0.0, 0.0, 0.0, 0.0, 0.0, 0.0, 0.0, 0.0, 0.0, 0.0, 0.0, 0.0, 0.0, 0.0, 0.0, 0.0, 0.0, 0.0, 0.0, 0.0, 0.0, 0.0, 0.0, 0.0, 0.0, 0.0, 0.0, 0.0, 0.0, 0.0, 0.0, 0.0, 0.0, 0.0, 0.0, 0.0, 0.0, 0.0, 0.0, 0.0, 0.0, 0.0, 0.0, 0.0, 0.0, 0.0, 0.0, 0.0, 0.0, 0.0, 0.0, 0.0, 0.0, 0.0, 0.0, 0.0, 0.0, 0.0, 0.0, 0.0, 0.0, 0.0, 0.0, 0.0, 0.0, 0.0, 0.0, 0.0, 0.0, 0.0, 0.0, 0.0, 0.0, 0.0, 0.0, 0.0, 0.0, 0.0, 0.0, 0.0, 0.0, 0.0, 0.0, 0.0, 0.0, 0.0, 0.0, 0.0, 0.0, 0.0, 0.0, 0.0, 0.0, 0.0, 0.0, 0.0, 0.0, 0.0, 0.0, 0.0, 0.0, 0.0, 0.0, 0.0, 0.0, 0.0, 0.0, 0.0, 0.0, 0.0, 0.0, 0.0, 0.0, 0.0])
me_gutter_pipe_connect_physics.materials.append(mat_phy)
me_gutter_pipe_connect_physics.use_remesh_fix_poles = True
me_gutter_pipe_connect_physics.use_remesh_preserve_attributes = False
me_gutter_pipe_connect_physics.use_mirror_vertex_groups = False
me_gutter_pipe_connect_physics.update()
me_gutter_pipe_connect_physics.normals_split_custom_set([tuple(v) for v in zip(*[iter([0.6564, 0.1044, -0.7471, 0.6151, 0.6729, 0.4109, 0.1869, -0.9824, -0.0001503, 0.6564, 0.1044, -0.7471, 0.3727, 0.9005, 0.2242, 0.6151, 0.6729, 0.4109, 0.6564, 0.1044, -0.7471, -0.09708, -0.6115, -0.7852, 0.09818, 0.9619, -0.2551, 0.3727, 0.9005, 0.2242, 0.6564, 0.1044, -0.7471, 0.09818, 0.9619, -0.2551, 0.6564, 0.1044, -0.7471, 0.1869, -0.9824, -0.0001503, -0.09708, -0.6115, -0.7852, -0.03946, 0.7614, 0.6471, 0.1353, 0.6751, 0.7252, 0.6151, 0.6729, 0.4109, -0.03946, 0.7614, 0.6471, 0.6151, 0.6729, 0.4109, 0.3727, 0.9005, 0.2242, -0.03946, 0.7614, 0.6471, 0.3727, 0.9005, 0.2242, 0.09818, 0.9619, -0.2551, 0.1353, 0.6751, 0.7252, -0.03946, 0.7614, 0.6471, -2.892e-05, -0.9732, 0.2299, 0.7053, -0.5653, 0.4278, 0.6151, 0.6729, 0.4109, 0.1353, 0.6751, 0.7252, 0.1353, 0.6751, 0.7252, -2.892e-05, -0.9732, 0.2299, 0.7053, -0.5653, 0.4278, -0.7054, -0.03633, -0.7079, -0.09708, -0.6115, -0.7852, -0.3341, -0.9404, -0.0633, -0.09708, -0.6115, -0.7852, 0.1869, -0.9824, -0.0001503, -0.3341, -0.9404, -0.0633, -0.7054, -0.03633, -0.7079, -0.6577, 0.3612, -0.6611, -0.09708, -0.6115, -0.7852, -0.6577, 0.3612, -0.6611, -0.7054, -0.03633, -0.7079, -0.3341, -0.9404, -0.0633, -0.5936, 0.6155, 0.5184, -0.03946, 0.7614, 0.6471, 0.09818, 0.9619, -0.2551, -0.7053, -0.5653, 0.4278, -0.03946, 0.7614, 0.6471, -0.5936, 0.6155, 0.5184, -0.7053, -0.5653, 0.4278, -2.892e-05, -0.9732, 0.2299, -0.03946, 0.7614, 0.6471, 0.7053, -0.5653, 0.4278, 0.1869, -0.9824, -0.0001503, 0.6151, 0.6729, 0.4109, -2.892e-05, -0.9732, 0.2299, 0.1869, -0.9824, -0.0001503, 0.7053, -0.5653, 0.4278, -0.5936, 0.6155, 0.5184, -0.6577, 0.3612, -0.6611, -0.3341, -0.9404, -0.0633, -0.6577, 0.3612, -0.6611, -0.5936, 0.6155, 0.5184, 0.09818, 0.9619, -0.2551, -0.09708, -0.6115, -0.7852, -0.6577, 0.3612, -0.6611, 0.09818, 0.9619, -0.2551, -0.7053, -0.5653, 0.4278, -0.5936, 0.6155, 0.5184, -0.3341, -0.9404, -0.0633, -0.7053, -0.5653, 0.4278, -0.3341, -0.9404, -0.0633, -2.892e-05, -0.9732, 0.2299, -2.892e-05, -0.9732, 0.2299, -0.3341, -0.9404, -0.0633, 0.1869, -0.9824, -0.0001503, -4.905e-05, 0.4618, 0.887, 0.4228, 0.7996, 0.4265, -2.207e-07, 0.9926, -0.1215, -2.207e-07, 0.9926, -0.1215, 0.4228, 0.7996, 0.4265, 0.7837, 0.6032, 0.1484, 0.4228, 0.7996, 0.4265, -4.905e-05, 0.4618, 0.887, 0.5426, -0.8295, 0.1325, 0.5426, -0.8295, 0.1325, 0.7837, 0.6032, 0.1484, 0.4228, 0.7996, 0.4265, 0.1384, -0.6685, -0.7307, 0.4072, -0.7081, -0.5769, -0.03831, -0.7615, -0.6471, -0.03831, -0.7615, -0.6471, -2.207e-07, 0.9926, -0.1215, 0.1384, -0.6685, -0.7307, 0.7149, 0.542, -0.4417, 0.4072, -0.7082, -0.5768, 0.1384, -0.6685, -0.7307, 0.7149, 0.542, -0.4417, 0.1384, -0.6685, -0.7307, -2.207e-07, 0.9926, -0.1215, -0.5701, -0.6901, 0.4458, -4.905e-05, 0.4618, 0.887, -0.5457, 0.7037, 0.455, -0.5701, -0.6901, 0.4458, -1.743e-06, -0.9913, 0.1318, -4.905e-05, 0.4618, 0.887, -0.5701, -0.6901, 0.4458, -0.9758, -0.2185, 0.001057, -0.03831, -0.7615, -0.6471, -0.03831, -0.7615, -0.6471, -4.067e-05, -0.9913, 0.1318, -0.5701, -0.6901, 0.4458, -0.5701, -0.6901, 0.4458, -0.5457, 0.7037, 0.455, -0.9758, -0.2185, 0.001057, 0.5426, -0.8295, 0.1326, -4.067e-05, -0.9913, 0.1318, -0.03831, -0.7615, -0.6471, -0.03831, -0.7615, -0.6471, 0.4072, -0.7081, -0.5769, 0.5426, -0.8295, 0.1326, -0.7149, 0.5421, -0.4417, -0.03831, -0.7615, -0.6471, -0.9758, -0.2185, 0.001057, -0.03831, -0.7615, -0.6471, -0.7149, 0.5421, -0.4417, -2.207e-07, 0.9926, -0.1215, -4.905e-05, 0.4618, 0.887, -1.743e-06, -0.9913, 0.1318, 0.5426, -0.8295, 0.1325, 0.4072, -0.7082, -0.5768, 0.7837, 0.6032, 0.1484, 0.5426, -0.8295, 0.1325, 0.7149, 0.542, -0.4417, 0.7837, 0.6032, 0.1484, 0.4072, -0.7082, -0.5768, 0.7149, 0.542, -0.4417, -2.207e-07, 0.9926, -0.1215, 0.7837, 0.6032, 0.1484, -0.7149, 0.5421, -0.4417, -0.9758, -0.2185, 0.001057, -0.5543, 0.8323, 0.001191, -2.207e-07, 0.9926, -0.1215, -0.7149, 0.5421, -0.4417, -0.5543, 0.8323, 0.001191, -0.9758, -0.2185, 0.001057, -0.5457, 0.7037, 0.455, -0.5543, 0.8323, 0.001191, -0.5457, 0.7037, 0.455, -4.905e-05, 0.4618, 0.887, -2.207e-07, 0.9926, -0.1215, -0.5457, 0.7037, 0.455, -2.207e-07, 0.9926, -0.1215, -0.5543, 0.8323, 0.001191, -0.5945, -0.6967, 0.4014, -0.683, 0.02697, 0.7299, -0.3899, -0.3838, -0.8371, -0.3899, -0.3838, -0.8371, -0.683, 0.02697, 0.7299, -0.9388, 0.2727, 0.2104, -0.3122, 0.8646, 0.3938, -0.683, 0.02697, 0.7299, 2.438e-05, 0.2603, 0.9655, -0.683, 0.02697, 0.7299, -0.3122, 0.8646, 0.3938, -0.9388, 0.2727, 0.2104, -0.5945, -0.6967, 0.4014, -4.351e-06, 0.2603, 0.9655, -0.683, 0.02697, 0.7299, 5.144e-05, 0.9535, 0.3014, -5.156e-06, -0.1711, -0.9852, -0.4683, 0.2553, -0.8459, -0.3122, 0.8646, 0.3938, 5.144e-05, 0.9535, 0.3014, -0.4683, 0.2553, -0.8459, 5.144e-05, 0.9535, 0.3014, 0.1165, -0.2455, -0.9624, -5.156e-06, -0.1711, -0.9852, 0.1165, -0.2455, -0.9624, 5.144e-05, 0.9535, 0.3014, 0.3552, 0.8643, 0.356, 5.144e-05, 0.9535, 0.3014, -0.3122, 0.8646, 0.3938, 2.438e-05, 0.2603, 0.9655, 5.144e-05, 0.9535, 0.3014, 2.438e-05, 0.2603, 0.9655, 0.3552, 0.8643, 0.356, -0.3899, -0.3838, -0.8371, 0.1165, -0.2455, -0.9624, 0.371, -0.7582, -0.5362, 0.371, -0.7582, -0.5362, 0.1165, -0.2455, -0.9624, 0.9827, -0.1466, -0.1131, -5.156e-06, -0.1711, -0.9852, 0.1165, -0.2455, -0.9624, -0.3899, -0.3838, -0.8371, 0.3552, 0.8643, 0.356, 0.9827, -0.1466, -0.1131, 0.1165, -0.2455, -0.9624, -0.5945, -0.6967, 0.4014, -0.3899, -0.3838, -0.8371, -7.227e-06, -0.9991, -0.04159, -0.5945, -0.6967, 0.4014, -7.227e-06, -0.9991, -0.04159, -4.351e-06, 0.2603, 0.9655, -5.156e-06, -0.1711, -0.9852, -0.3899, -0.3838, -0.8371, -0.4683, 0.2553, -0.8459, -0.3899, -0.3838, -0.8371, -0.3122, 0.8646, 0.3938, -0.4683, 0.2553, -0.8459, -0.3122, 0.8646, 0.3938, -0.3899, -0.3838, -0.8371, -0.9388, 0.2727, 0.2104, -0.3899, -0.3838, -0.8371, 0.371, -0.7582, -0.5362, -7.227e-06, -0.9991, -0.04159, 2.438e-05, 0.2603, 0.9655, 0.6239, 0.6187, 0.4774, 0.3552, 0.8643, 0.356, 0.6239, 0.6187, 0.4774, 2.438e-05, 0.2603, 0.9655, 0.7707, -0.3314, 0.5442, 0.6231, 0.6187, 0.4785, 0.9827, -0.1466, -0.1131, 0.3552, 0.8643, 0.356, 0.7707, -0.3315, 0.5442, 0.9827, -0.1466, -0.1131, 0.6231, 0.6187, 0.4785, 0.371, -0.7582, -0.5362, 0.7707, -0.3315, 0.5442, -4.351e-06, 0.2603, 0.9655, -4.351e-06, 0.2603, 0.9655, -7.227e-06, -0.9991, -0.04159, 0.371, -0.7582, -0.5362, 0.371, -0.7582, -0.5362, 0.9827, -0.1466, -0.1131, 0.7707, -0.3315, 0.5442, -0.705, 0.6229, -0.339, 1.043e-06, 0.09385, -0.9956, -0.9384, -0.2416, -0.2469, -0.9384, -0.2416, -0.2469, 1.043e-06, 0.09385, -0.9956, -0.4139, -0.6911, -0.5925, -0.4139, -0.6911, -0.5925, 1.043e-06, 0.09385, -0.9956, 0.4458, -0.8007, -0.4002, 0.4458, -0.8007, -0.4002, 1.043e-06, 0.09385, -0.9956, 0.9687, -0.0944, -0.2296, 0.1361, -0.873, 0.4683, -0.6288, -0.4078, 0.6621, -0.1362, -0.9485, 0.2861, -0.6288, -0.4078, 0.6621, -0.4139, -0.6911, -0.5925, -0.1362, -0.9485, 0.2861, -0.9384, -0.2416, -0.2469, -0.4139, -0.6911, -0.5925, -0.6288, -0.4078, 0.6621, -0.9384, -0.2416, -0.2469, -0.6288, -0.4078, 0.6621, -0.9858, 0.1633, 0.03917, -0.4139, -0.6911, -0.5925, 0.4458, -0.8007, -0.4002, -0.1362, -0.9485, 0.2861, 0.1361, -0.873, 0.4683, 0.4966, -0.05041, 0.8665, -0.6288, -0.4078, 0.6621, 0.4966, -0.05041, 0.8665, -0.414, 0.6911, 0.5925, -0.6288, -0.4078, 0.6621, 0.4966, -0.05041, 0.8665, -3.718e-05, 0.9998, 0.02001, -0.414, 0.6911, 0.5925, 0.4966, -0.05041, 0.8665, 0.7555, 0.6505, 0.0777, -3.718e-05, 0.9998, 0.02001, 0.1361, -0.873, 0.4683, -0.1362, -0.9485, 0.2861, 0.4458, -0.8007, -0.4002, 0.4458, -0.8007, -0.4002, 0.4966, -0.05041, 0.8665, 0.1361, -0.873, 0.4683, 0.6007, 0.6953, -0.3947, 1.043e-06, 0.09385, -0.9956, -3.718e-05, 0.9998, 0.02001, 0.7555, 0.6505, 0.0777, 0.6007, 0.6953, -0.3947, -3.718e-05, 0.9998, 0.02001, 0.7555, 0.6505, 0.0777, 0.9687, -0.0944, -0.2296, 0.6007, 0.6953, -0.3947, 1.043e-06, 0.09385, -0.9956, 0.6007, 0.6953, -0.3947, 0.9687, -0.0944, -0.2296, -0.9384, -0.2416, -0.2469, -0.9858, 0.1633, 0.03917, -0.705, 0.6229, -0.339, -0.705, 0.6229, -0.339, -0.9858, 0.1633, 0.03917, -0.414, 0.6911, 0.5925, -0.414, 0.6911, 0.5925, -0.9858, 0.1633, 0.03917, -0.6288, -0.4078, 0.6621, 0.4458, -0.8007, -0.4002, 0.9687, -0.0944, -0.2296, 0.4966, -0.05041, 0.8665, 0.9889, 0.05637, 0.1373, 0.9687, -0.0944, -0.2296, 0.7555, 0.6505, 0.0777, 0.7555, 0.6505, 0.0777, 0.4966, -0.05041, 0.8665, 0.9889, 0.05637, 0.1373, 0.4966, -0.05041, 0.8665, 0.9687, -0.0944, -0.2296, 0.9889, 0.05637, 0.1373, 1.043e-06, 0.09385, -0.9956, -0.705, 0.6229, -0.339, -3.718e-05, 0.9998, 0.02001, -0.705, 0.6229, -0.339, -0.414, 0.6911, 0.5925, -3.718e-05, 0.9998, 0.02001, -5.187e-05, 0.2684, 0.9633, -0.4179, 0.3815, 0.8245, -0.4683, -0.2553, 0.8459, 0.4179, 0.3815, 0.8245, -0.4179, 0.3815, 0.8245, -5.187e-05, 0.2684, 0.9633, -5.187e-05, 0.2684, 0.9633, 0.4683, -0.2553, 0.8459, 0.4179, 0.3815, 0.8245, -5.187e-05, 0.2684, 0.9633, -0.4683, -0.2553, 0.8459, -5.043e-05, -0.8957, -0.4447, -5.043e-05, -0.8957, -0.4447, 0.4683, -0.2553, 0.8459, -5.187e-05, 0.2684, 0.9633, 0.5944, 0.6968, -0.4015, 0.4179, 0.3815, 0.8245, 0.7707, 0.3315, -0.5442, 0.4179, 0.3815, 0.8245, 0.3708, -0.7353, -0.5673, 0.7707, 0.3315, -0.5442, 0.5944, 0.6968, -0.4015, 0.7707, 0.3315, -0.5442, 2.813e-05, -0.07908, -0.9969, 0.7707, 0.3315, -0.5442, 0.3708, -0.7353, -0.5673, 2.813e-05, -0.07908, -0.9969, -0.6239, -0.6187, -0.4775, -0.55, -0.28, -0.7868, -5.043e-05, -0.8957, -0.4447, -5.043e-05, -0.8957, -0.4447, -0.55, -0.28, -0.7868, 2.813e-05, -0.07908, -0.9969, -5.043e-05, -0.8957, -0.4447, 0.3708, -0.7353, -0.5673, 0.7611, -0.6211, 0.187, 2.813e-05, -0.07908, -0.9969, 0.3708, -0.7353, -0.5673, -5.043e-05, -0.8957, -0.4447, -5.043e-05, -0.8957, -0.4447, -0.7611, -0.6211, 0.187, -0.6239, -0.6187, -0.4775, -0.4683, -0.2553, 0.8459, -0.7611, -0.6211, 0.187, -5.043e-05, -0.8957, -0.4447, 0.7611, -0.6211, 0.187, 0.4683, -0.2553, 0.8459, -5.043e-05, -0.8957, -0.4447, 0.5944, 0.6968, -0.4015, 8.044e-05, 0.8733, 0.4871, 0.4179, 0.3815, 0.8245, 0.5944, 0.6968, -0.4015, 2.813e-05, -0.07908, -0.9969, 8.044e-05, 0.8733, 0.4871, 0.4179, 0.3815, 0.8245, 0.4683, -0.2553, 0.8459, 0.7611, -0.6211, 0.187, 0.7611, -0.6211, 0.187, 0.3708, -0.7353, -0.5673, 0.4179, 0.3815, 0.8245, -0.7611, -0.6211, 0.187, -0.4683, -0.2553, 0.8459, -0.4179, 0.3815, 0.8245, 8.044e-05, 0.8733, 0.4871, -0.4179, 0.3815, 0.8245, 0.4179, 0.3815, 0.8245, -0.6239, -0.6187, -0.4775, -0.7611, -0.6211, 0.187, -0.4179, 0.3815, 0.8245, -0.55, -0.28, -0.7868, -0.6239, -0.6187, -0.4775, -0.4179, 0.3815, 0.8245, -0.5945, 0.6967, -0.4015, 2.813e-05, -0.07908, -0.9969, -0.55, -0.28, -0.7868, 2.813e-05, -0.07908, -0.9969, -0.5945, 0.6967, -0.4015, 8.044e-05, 0.8733, 0.4871, -0.5945, 0.6967, -0.4015, -0.55, -0.28, -0.7868, -0.4179, 0.3815, 0.8245, -0.5945, 0.6967, -0.4015, -0.4179, 0.3815, 0.8245, 8.044e-05, 0.8733, 0.4871])] * 3)])
arm_gutter_pipe_connect_qc_skeleton = bpy.data.armatures.new('gutter_pipe_connect.qc_skeleton')  # bones are not reproduced

# ---- objects
ob_gutter_pipe_connect_qc_skeleton = bpy.data.objects.new('gutter_pipe_connect.qc_skeleton', arm_gutter_pipe_connect_qc_skeleton)
ob_gutter_pipe_connect = bpy.data.objects.new('Gutter_Pipe_Connect', me_gutter_pipe_connect)
ob_gutter_pipe_connect_physics = bpy.data.objects.new('gutter_pipe_connect_physics', me_gutter_pipe_connect_physics)

# ---- transforms, parenting, visibility, modifiers, constraints
ob_gutter_pipe_connect_qc_skeleton.location = (0.0, 0.0, 0.0)
ob_gutter_pipe_connect_qc_skeleton.show_in_front = True
ob_gutter_pipe_connect_qc_skeleton.lineart.crease_threshold = 0.0
ob_gutter_pipe_connect.parent = ob_gutter_pipe_connect_qc_skeleton
ob_gutter_pipe_connect.location = (0.0, 0.0, 0.0)
ob_gutter_pipe_connect.lineart.crease_threshold = 0.0
_vg = ob_gutter_pipe_connect.vertex_groups.new(name='static_prop')
_vg.add([0, 1, 2, 3, 4, 5, 6, 7, 8, 9, 10, 11, 12, 13, 14, 15, 16, 17, 18, 19, 20, 21, 22, 23, 24, 25, 26, 27, 28, 29, 30, 31, 32, 33, 34, 35, 36, 37, 38, 39, 40, 41, 42, 43, 44, 45, 46, 47, 48, 49, 50, 51, 52, 53, 54, 55, 56, 57, 58, 59, 60, 61, 62, 63, 64, 65, 66, 67, 68, 69, 70, 71, 72, 73, 74, 75, 76, 77, 78, 79, 80, 81, 82, 83, 84, 85, 86, 87, 88, 89, 90, 91, 92, 93, 94, 95], 1.0, 'REPLACE')
_m = ob_gutter_pipe_connect.modifiers.new('Armature', 'ARMATURE')
_m.object = ob_gutter_pipe_connect_qc_skeleton
ob_gutter_pipe_connect_physics.parent = ob_gutter_pipe_connect_qc_skeleton
ob_gutter_pipe_connect_physics.location = (0.0, 0.0, 0.0)
ob_gutter_pipe_connect_physics.display_type = 'SOLID'
ob_gutter_pipe_connect_physics.show_wire = True
ob_gutter_pipe_connect_physics.lineart.crease_threshold = 0.0
_vg = ob_gutter_pipe_connect_physics.vertex_groups.new(name='static_prop')
_vg.add([0, 1, 2, 3, 4, 5, 6, 7, 8, 9, 10, 11, 12, 13, 14, 15, 16, 17, 18, 19, 20, 21, 22, 23, 24, 25, 26, 27, 28, 29, 30, 31, 32, 33, 34, 35, 36, 37, 38, 39, 40, 41, 42, 43, 44, 45, 46, 47, 48, 49, 50, 51, 52, 53, 54, 55, 56, 57, 58, 59, 60, 61, 62, 63, 64, 65, 66, 67, 68], 1.0, 'REPLACE')
_m = ob_gutter_pipe_connect_physics.modifiers.new('Armature', 'ARMATURE')
_m.object = ob_gutter_pipe_connect_qc_skeleton

# ---- collection membership
scene.collection.objects.link(ob_gutter_pipe_connect_qc_skeleton)
scene.collection.objects.link(ob_gutter_pipe_connect)
scene.collection.objects.link(ob_gutter_pipe_connect_physics)
col_gutter_pipe_connect.objects.link(ob_gutter_pipe_connect_qc_skeleton)
col_gutter_pipe_connect.objects.link(ob_gutter_pipe_connect)
col_gutter_pipe_connect.objects.link(ob_gutter_pipe_connect_physics)

# ---- scene / render settings (as saved in the file)
scene.frame_start = 1; scene.frame_end = 250; scene.frame_set(0)
scene.render.engine = 'BLENDER_EEVEE_NEXT'
scene.cycles.use_denoising = False
scene.cycles.samples = 128
scene.cycles.sampling_pattern = 'TABULATED_SOBOL'
scene.cycles.use_adaptive_sampling = False
scene.cycles.use_light_tree = False
scene.view_settings.view_transform = 'Filmic'
bpy.context.view_layer.update()

# ---- added for rendering (the .blend has no active camera and no usable light): camera, sun + grey world if the file has none
cam_auto = bpy.data.cameras.new('AutoCamera')
cam_auto.lens = 50.0
cam_auto.sensor_width = 36.0
cam_auto.clip_end = 1000.0
ob_auto_camera = bpy.data.objects.new('AutoCamera', cam_auto)
scene.collection.objects.link(ob_auto_camera)
ob_auto_camera.location = (36.4333, -43.7514, 28.6747)
ob_auto_camera.rotation_euler = (1.09748, -7.21219e-08, 0.694738)
scene.camera = ob_auto_camera
light_auto_sun = bpy.data.lights.new('AutoSun', 'SUN')
light_auto_sun.energy = 3.0
light_auto_sun.angle = 0.0523599
ob_auto_sun = bpy.data.objects.new('AutoSun', light_auto_sun)
scene.collection.objects.link(ob_auto_sun)
ob_auto_sun.rotation_euler = (0.872665, 0.174533, 0.523599)
if scene.world is None:
    world_auto = bpy.data.worlds.new('AutoWorld')
    world_auto.color = (0.3, 0.3, 0.3)
    scene.world = world_auto
bpy.context.view_layer.update()
